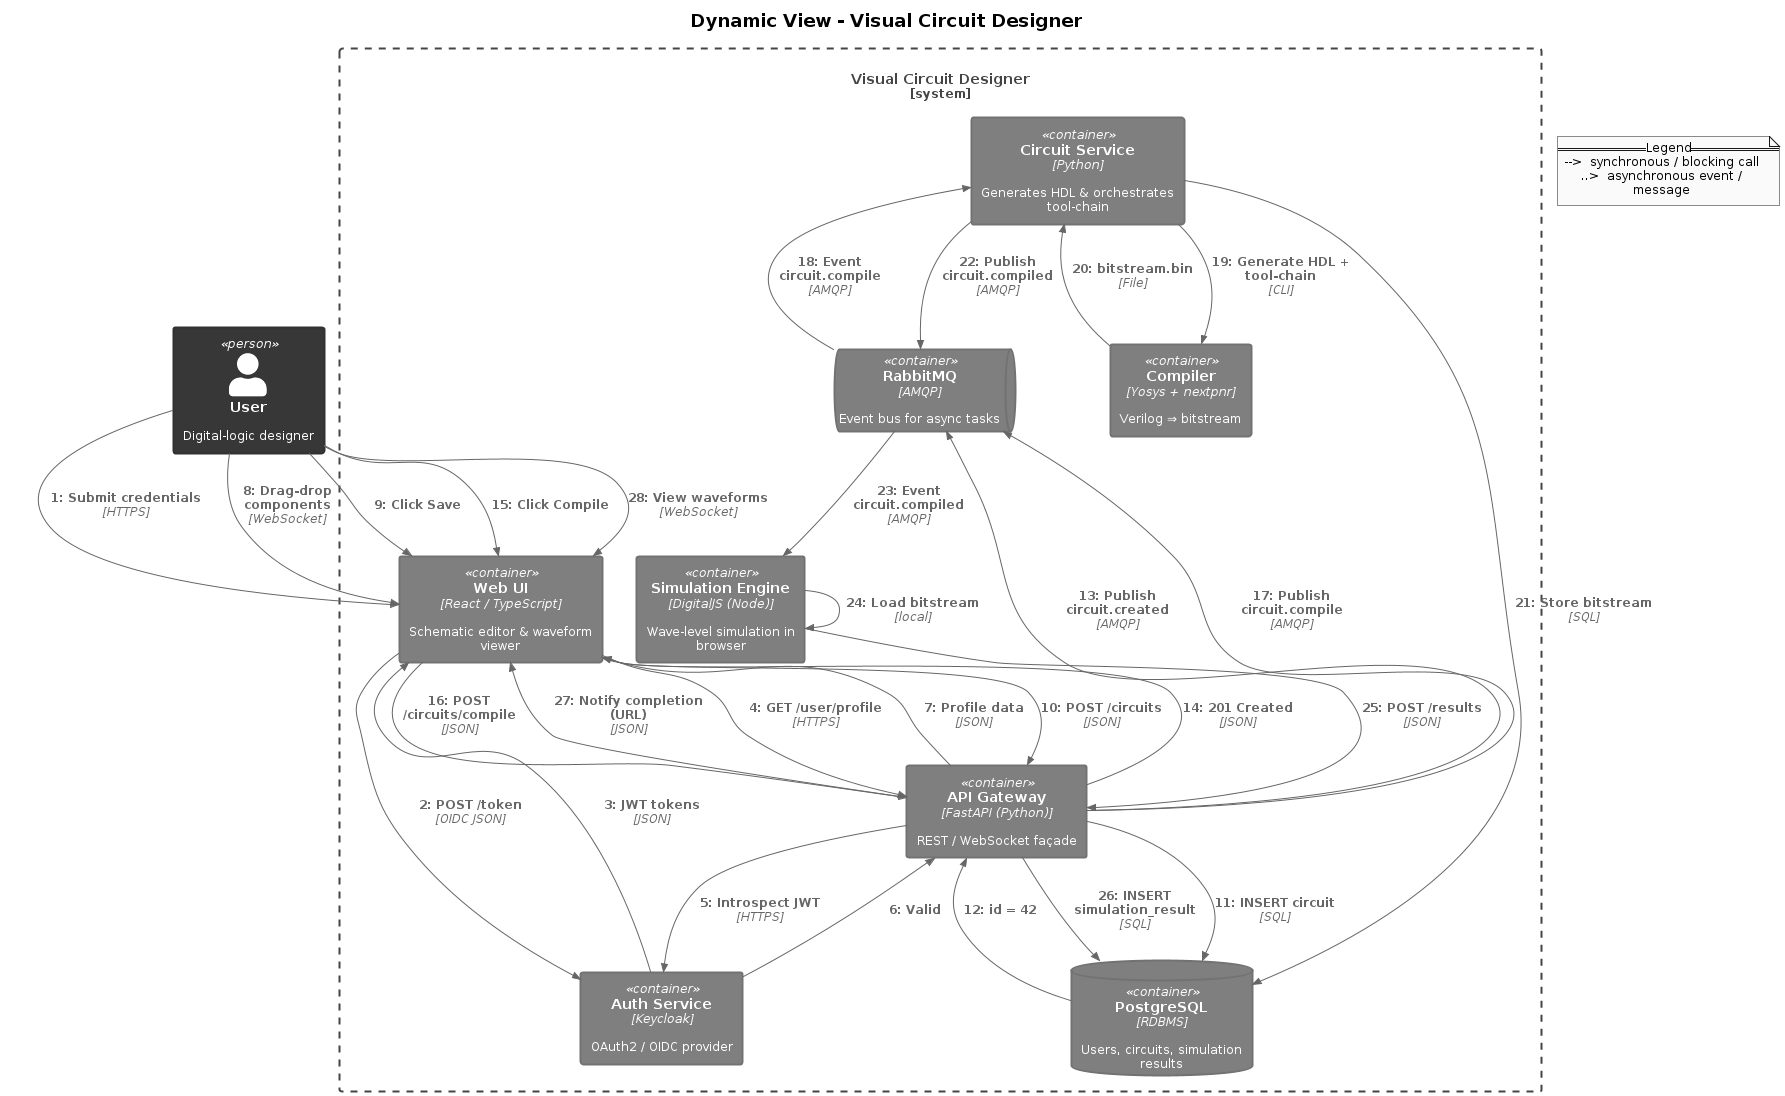

The diagram above was rendered by PlantUML. Its source (embedded in the PNG):
@startuml
' ───── Global style ─────
skinparam monochrome true
skinparam shadowing  false
skinparam ArrowColor Black
skinparam defaultFontName  Helvetica
skinparam defaultFontSize  12
skinparam titleFontSize    18
skinparam rectangleBorderThickness 2
skinparam databaseBorderThickness 2
skinparam queueBorderThickness     2

' ───── C4 includes ─────
!includeurl https://raw.githubusercontent.com/plantuml-stdlib/C4-PlantUML/master/C4_Container.puml
!includeurl https://raw.githubusercontent.com/plantuml-stdlib/C4-PlantUML/master/C4_Dynamic.puml

title **Dynamic View - Visual Circuit Designer**

' ───── Actors & Containers ─────
Person(user, "User", "Digital-logic designer")

System_Boundary(vcd, "Visual Circuit Designer") {
  Container(web,    "Web UI",            "React / TypeScript",   "Schematic editor & waveform viewer")
  Container(api,    "API Gateway",       "FastAPI (Python)",     "REST / WebSocket façade")
  Container(auth,   "Auth Service",      "Keycloak",             "OAuth2 / OIDC provider")
  ContainerDb(db,   "PostgreSQL",        "RDBMS",                "Users, circuits, simulation results")
  ContainerQueue(bus,"RabbitMQ",         "AMQP",                 "Event bus for async tasks")
  Container(domain, "Circuit Service",   "Python",               "Generates HDL & orchestrates tool-chain")
  Container(comp,   "Compiler",          "Yosys + nextpnr",      "Verilog ⇒ bitstream")
  Container(sim,    "Simulation Engine", "DigitalJS (Node)",     "Wave-level simulation in browser")
}

' ───── Dynamic flow ─────
Rel_D(user, web,   "Submit credentials",           "HTTPS")
Rel_D(web,  auth,  "POST /token",                  "OIDC JSON")
Rel_U(auth, web,   "JWT tokens",                   "JSON")
Rel_D(web,  api,   "GET /user/profile",            "HTTPS")
Rel_D(api,  auth,  "Introspect JWT",               "HTTPS")
Rel_U(auth, api,   "Valid",                        "")
Rel_U(api,  web,   "Profile data",                 "JSON")

Rel_D(user, web,   "Drag-drop components",         "WebSocket")
Rel_D(user, web,   "Click Save",                   "")
Rel_D(web,  api,   "POST /circuits",               "JSON")
Rel_D(api,  db,    "INSERT circuit",               "SQL")
Rel_U(db,   api,   "id = 42",                      "")
Rel_D(api,  bus,   "Publish circuit.created",      "AMQP")
Rel_U(api,  web,   "201 Created",                  "JSON")

Rel_D(user, web,   "Click Compile",                "")
Rel_D(web,  api,   "POST /circuits/compile",       "JSON")
Rel_D(api,  bus,   "Publish circuit.compile",      "AMQP")
Rel_D(bus,  domain,"Event circuit.compile",        "AMQP")
Rel_D(domain,comp, "Generate HDL + tool-chain",    "CLI")
Rel_U(comp, domain,"bitstream.bin",                "File")
Rel_D(domain,db,   "Store bitstream",              "SQL")
Rel_D(domain,bus,  "Publish circuit.compiled",     "AMQP")

Rel_D(bus,  sim,   "Event circuit.compiled",       "AMQP")
Rel_D(sim,  sim,   "Load bitstream",               "local")
Rel_D(sim,  api,   "POST /results",                "JSON")
Rel_D(api,  db,    "INSERT simulation_result",     "SQL")
Rel_U(api,  web,   "Notify completion (URL)",      "JSON")

Rel_D(user, web,   "View waveforms",               "WebSocket")

' ───── Legend (no arrow) ─────
note as LEGEND
  == Legend ==
  -->  synchronous / blocking call
  ..>  asynchronous event / message
end note
@enduml